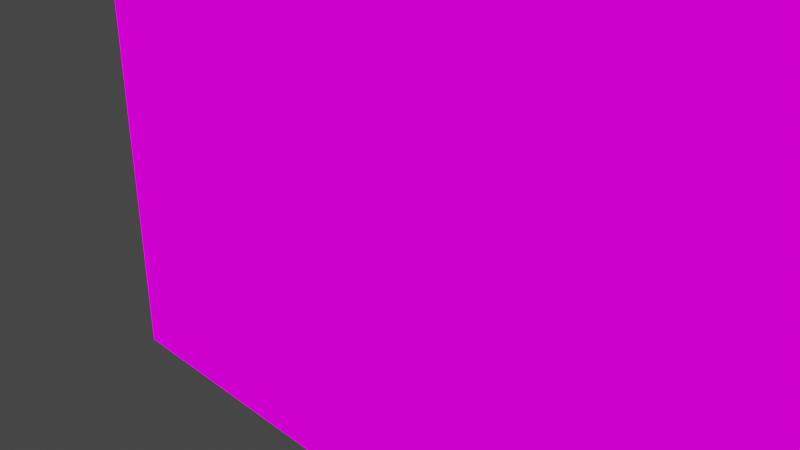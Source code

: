 # Source: main-plane-base1.blend  (saved by Blender 2.90.8; exported with 4.5.12 LTS)
import bpy
from mathutils import Matrix  # noqa: F401  (used for matrix-valued properties, if any)

bpy.ops.wm.read_factory_settings(use_empty=True)
scene = bpy.context.scene
scene.name = 'Scene'

# ---- collections
col_collection = bpy.data.collections.new('Collection'); scene.collection.children.link(col_collection)

# ---- images (referenced by path relative to the original .blend; pixels are not part of the script)
import os
ASSET_DIR = os.environ.get("B2B_ASSET_DIR", "")  # directory of the original .blend (textures are referenced by path, not embedded)
HERE = os.path.dirname(os.path.abspath(__file__))  # packed textures are extracted next to this script under _unpacked/

def load_image(name, relpath, width, height, colorspace="sRGB"):
    """Load a texture the original file referenced (path relative to the .blend, or extracted next to this script)."""
    p = next((c for c in (os.path.join(HERE, relpath), os.path.join(ASSET_DIR, relpath)) if relpath and os.path.exists(c)), "")
    if p:
        img = bpy.data.images.load(p, check_existing=True)
        img.name = name
    else:  # same state as the original file: an image datablock whose file is absent (Cycles renders it pink)
        img = bpy.data.images.new(name, width, height)
        img.source = "FILE"
        img.filepath = "//" + (relpath or name)
    img.colorspace_settings.name = colorspace
    return img
img_main_plane_tex_png = load_image('main-plane-tex.png', 'main-plane-tex.png', 1024, 1024, 'sRGB')

# ---- materials (node trees are filled in below, after node groups)
mat_material = bpy.data.materials.new('Material')
mat_material.alpha_threshold = 0.0
mat_material.preview_render_type = 'FLAT'
mat_material.line_color = (0.0, 0.0, 0.0, 1.0)

# ---- material node trees
mat_material.use_nodes = True; mat_material.node_tree.nodes.clear()
_N = mat_material.node_tree.nodes; _L = mat_material.node_tree.links
n0 = _N.new('ShaderNodeOutputMaterial'); n0.name = 'Material Output'; n0.location = (300, 300)
n1 = _N.new('ShaderNodeEmission'); n1.name = 'Emission'; n1.location = (10, 300)
n2 = _N.new('ShaderNodeTexImage'); n2.name = 'Image Texture'; n2.location = (-280, 280)
n2.image = img_main_plane_tex_png
_L.new(n1.outputs[0], n0.inputs[0])
_L.new(n2.outputs[0], n1.inputs[0])
n0.is_active_output = True

# ---- world
world_world = bpy.data.worlds.new('World'); scene.world = world_world
world_world.use_nodes = True; world_world.node_tree.nodes.clear()
_N = world_world.node_tree.nodes; _L = world_world.node_tree.links
n0 = _N.new('ShaderNodeOutputWorld'); n0.name = 'World Output'; n0.location = (300, 300)
n1 = _N.new('ShaderNodeBackground'); n1.name = 'Background'; n1.location = (10, 300)
n1.inputs[0].default_value = (0.05088, 0.05088, 0.05088, 1.0)
_L.new(n1.outputs[0], n0.inputs[0])
n0.is_active_output = True
world_world.color = (0.05088, 0.05088, 0.05088)
world_world.use_sun_shadow = False
world_world.sun_shadow_jitter_overblur = 0.0

# ---- cameras
cam_camera = bpy.data.cameras.new('Camera')
cam_camera.clip_end = 100.0
cam_camera.ortho_scale = 7.314

# ---- lights
light_light = bpy.data.lights.new('Light', 'POINT')
light_light.transmission_factor = 0.0
light_light.energy = 1000.0
light_light.shadow_soft_size = 0.1
light_light.shadow_maximum_resolution = 0.006
light_light.use_absolute_resolution = True

# ---- meshes
me_cube = bpy.data.meshes.new('Cube')
me_cube.from_pydata([(1.0, 1.0, 1.0), (1.0, 1.0, -1.0), (1.0, -1.0, 1.0), (1.0, -1.0, -1.0), (-1.0, 1.0, 1.0), (-1.0, 1.0, -1.0), (-1.0, -1.0, 1.0), (-1.0, -1.0, -1.0), (-1.0, 0.9091, -1.0), (-1.0, 0.8182, -1.0), (-1.0, 0.7273, -1.0), (-1.0, 0.6364, -1.0), (-1.0, 0.5455, -1.0), (-1.0, 0.4545, -1.0), (-1.0, 0.3636, -1.0), (-1.0, 0.2727, -1.0), (-1.0, 0.1818, -1.0), (-1.0, 0.09091, -1.0), (-1.0, -5.215e-08, -1.0), (-1.0, -0.09091, -1.0), (-1.0, -0.1818, -1.0), (-1.0, -0.2727, -1.0), (-1.0, -0.3636, -1.0), (-1.0, -0.4545, -1.0), (-1.0, -0.5455, -1.0), (-1.0, -0.6364, -1.0), (-1.0, -0.7273, -1.0), (-1.0, -0.8182, -1.0), (-1.0, -0.9091, -1.0), (0.9091, 1.0, -1.0), (0.8182, 1.0, -1.0), (0.7273, 1.0, -1.0), (0.6364, 1.0, -1.0), (0.5455, 1.0, -1.0), (0.4545, 1.0, -1.0), (0.3636, 1.0, -1.0), (0.2727, 1.0, -1.0), (0.1818, 1.0, -1.0), (0.09091, 1.0, -1.0), (-5.215e-08, 1.0, -1.0), (-0.09091, 1.0, -1.0), (-0.1818, 1.0, -1.0), (-0.2727, 1.0, -1.0), (-0.3636, 1.0, -1.0), (-0.4545, 1.0, -1.0), (-0.5455, 1.0, -1.0), (-0.6364, 1.0, -1.0), (-0.7273, 1.0, -1.0), (-0.8182, 1.0, -1.0), (-0.9091, 1.0, -1.0), (1.0, 1.0, 0.9091), (1.0, 1.0, 0.8182), (1.0, 1.0, 0.7273), (1.0, 1.0, 0.6364), (1.0, 1.0, 0.5455), (1.0, 1.0, 0.4545), (1.0, 1.0, 0.3636), (1.0, 1.0, 0.2727), (1.0, 1.0, 0.1818), (1.0, 1.0, 0.09091), (1.0, 1.0, -5.215e-08), (1.0, 1.0, -0.09091), (1.0, 1.0, -0.1818), (1.0, 1.0, -0.2727), (1.0, 1.0, -0.3636), (1.0, 1.0, -0.4545), (1.0, 1.0, -0.5455), (1.0, 1.0, -0.6364), (1.0, 1.0, -0.7273), (1.0, 1.0, -0.8182), (1.0, 1.0, -0.9091), (-1.0, -1.0, -0.9091), (-1.0, -1.0, -0.8182), (-1.0, -1.0, -0.7273), (-1.0, -1.0, -0.6364), (-1.0, -1.0, -0.5455), (-1.0, -1.0, -0.4545), (-1.0, -1.0, -0.3636), (-1.0, -1.0, -0.2727), (-1.0, -1.0, -0.1818), (-1.0, -1.0, -0.09091), (-1.0, -1.0, 5.215e-08), (-1.0, -1.0, 0.09091), (-1.0, -1.0, 0.1818), (-1.0, -1.0, 0.2727), (-1.0, -1.0, 0.3636), (-1.0, -1.0, 0.4545), (-1.0, -1.0, 0.5455), (-1.0, -1.0, 0.6364), (-1.0, -1.0, 0.7273), (-1.0, -1.0, 0.8182), (-1.0, -1.0, 0.9091), (1.0, -1.0, 0.9091), (1.0, -1.0, 0.8182), (1.0, -1.0, 0.7273), (1.0, -1.0, 0.6364), (1.0, -1.0, 0.5455), (1.0, -1.0, 0.4545), (1.0, -1.0, 0.3636), (1.0, -1.0, 0.2727), (1.0, -1.0, 0.1818), (1.0, -1.0, 0.09091), (1.0, -1.0, -5.215e-08), (1.0, -1.0, -0.09091), (1.0, -1.0, -0.1818), (1.0, -1.0, -0.2727), (1.0, -1.0, -0.3636), (1.0, -1.0, -0.4545), (1.0, -1.0, -0.5455), (1.0, -1.0, -0.6364), (1.0, -1.0, -0.7273), (1.0, -1.0, -0.8182), (1.0, -1.0, -0.9091), (-1.0, 1.0, 0.9091), (-1.0, 1.0, 0.8182), (-1.0, 1.0, 0.7273), (-1.0, 1.0, 0.6364), (-1.0, 1.0, 0.5455), (-1.0, 1.0, 0.4545), (-1.0, 1.0, 0.3636), (-1.0, 1.0, 0.2727), (-1.0, 1.0, 0.1818), (-1.0, 1.0, 0.09091), (-1.0, 1.0, -5.215e-08), (-1.0, 1.0, -0.09091), (-1.0, 1.0, -0.1818), (-1.0, 1.0, -0.2727), (-1.0, 1.0, -0.3636), (-1.0, 1.0, -0.4545), (-1.0, 1.0, -0.5455), (-1.0, 1.0, -0.6364), (-1.0, 1.0, -0.7273), (-1.0, 1.0, -0.8182), (-1.0, 1.0, -0.9091), (0.9091, -1.0, 1.0), (0.8182, -1.0, 1.0), (0.7273, -1.0, 1.0), (0.6364, -1.0, 1.0), (0.5455, -1.0, 1.0), (0.4545, -1.0, 1.0), (0.3636, -1.0, 1.0), (0.2727, -1.0, 1.0), (0.1818, -1.0, 1.0), (0.09091, -1.0, 1.0), (-5.215e-08, -1.0, 1.0), (-0.09091, -1.0, 1.0), (-0.1818, -1.0, 1.0), (-0.2727, -1.0, 1.0), (-0.3636, -1.0, 1.0), (-0.4545, -1.0, 1.0), (-0.5455, -1.0, 1.0), (-0.6364, -1.0, 1.0), (-0.7273, -1.0, 1.0), (-0.8182, -1.0, 1.0), (-0.9091, -1.0, 1.0), (1.0, 0.9091, 1.0), (1.0, 0.8182, 1.0), (1.0, 0.7273, 1.0), (1.0, 0.6364, 1.0), (1.0, 0.5455, 1.0), (1.0, 0.4545, 1.0), (1.0, 0.3636, 1.0), (1.0, 0.2727, 1.0), (1.0, 0.1818, 1.0), (1.0, 0.09091, 1.0), (1.0, -5.215e-08, 1.0), (1.0, -0.09091, 1.0), (1.0, -0.1818, 1.0), (1.0, -0.2727, 1.0), (1.0, -0.3636, 1.0), (1.0, -0.4545, 1.0), (1.0, -0.5455, 1.0), (1.0, -0.6364, 1.0), (1.0, -0.7273, 1.0), (1.0, -0.8182, 1.0), (1.0, -0.9091, 1.0), (-0.9091, -1.0, -1.0), (-0.8182, -1.0, -1.0), (-0.7273, -1.0, -1.0), (-0.6364, -1.0, -1.0), (-0.5455, -1.0, -1.0), (-0.4545, -1.0, -1.0), (-0.3636, -1.0, -1.0), (-0.2727, -1.0, -1.0), (-0.1818, -1.0, -1.0), (-0.09091, -1.0, -1.0), (5.215e-08, -1.0, -1.0), (0.09091, -1.0, -1.0), (0.1818, -1.0, -1.0), (0.2727, -1.0, -1.0), (0.3636, -1.0, -1.0), (0.4545, -1.0, -1.0), (0.5455, -1.0, -1.0), (0.6364, -1.0, -1.0), (0.7273, -1.0, -1.0), (0.8182, -1.0, -1.0), (0.9091, -1.0, -1.0), (-1.0, -0.9091, 1.0), (-1.0, -0.8182, 1.0), (-1.0, -0.7273, 1.0), (-1.0, -0.6364, 1.0), (-1.0, -0.5455, 1.0), (-1.0, -0.4545, 1.0), (-1.0, -0.3636, 1.0), (-1.0, -0.2727, 1.0), (-1.0, -0.1818, 1.0), (-1.0, -0.09091, 1.0), (-1.0, 5.215e-08, 1.0), (-1.0, 0.09091, 1.0), (-1.0, 0.1818, 1.0), (-1.0, 0.2727, 1.0), (-1.0, 0.3636, 1.0), (-1.0, 0.4545, 1.0), (-1.0, 0.5455, 1.0), (-1.0, 0.6364, 1.0), (-1.0, 0.7273, 1.0), (-1.0, 0.8182, 1.0), (-1.0, 0.9091, 1.0), (-0.9091, 1.0, 1.0), (-0.8182, 1.0, 1.0), (-0.7273, 1.0, 1.0), (-0.6364, 1.0, 1.0), (-0.5455, 1.0, 1.0), (-0.4545, 1.0, 1.0), (-0.3636, 1.0, 1.0), (-0.2727, 1.0, 1.0), (-0.1818, 1.0, 1.0), (-0.09091, 1.0, 1.0), (5.215e-08, 1.0, 1.0), (0.09091, 1.0, 1.0), (0.1818, 1.0, 1.0), (0.2727, 1.0, 1.0), (0.3636, 1.0, 1.0), (0.4545, 1.0, 1.0), (0.5455, 1.0, 1.0), (0.6364, 1.0, 1.0), (0.7273, 1.0, 1.0), (0.8182, 1.0, 1.0), (0.9091, 1.0, 1.0), (1.0, -0.9091, -1.0), (1.0, -0.8182, -1.0), (1.0, -0.7273, -1.0), (1.0, -0.6364, -1.0), (1.0, -0.5455, -1.0), (1.0, -0.4545, -1.0), (1.0, -0.3636, -1.0), (1.0, -0.2727, -1.0), (1.0, -0.1818, -1.0), (1.0, -0.09091, -1.0), (1.0, 5.215e-08, -1.0), (1.0, 0.09091, -1.0), (1.0, 0.1818, -1.0), (1.0, 0.2727, -1.0), (1.0, 0.3636, -1.0), (1.0, 0.4545, -1.0), (1.0, 0.5455, -1.0), (1.0, 0.6364, -1.0), (1.0, 0.7273, -1.0), (1.0, 0.8182, -1.0), (1.0, 0.9091, -1.0), (-0.9091, 0.9091, -1.0), (-0.9091, 0.8182, -1.0), (-0.9091, 0.7273, -1.0), (-0.9091, 0.6364, -1.0), (-0.9091, 0.5455, -1.0), (-0.9091, 0.4545, -1.0), (-0.9091, 0.3636, -1.0), (-0.9091, 0.2727, -1.0), (-0.9091, 0.1818, -1.0), (-0.9091, 0.09091, -1.0), (-0.9091, -5.215e-08, -1.0), (-0.9091, -0.09091, -1.0), (-0.9091, -0.1818, -1.0), (-0.9091, -0.2727, -1.0), (-0.9091, -0.3636, -1.0), (-0.9091, -0.4545, -1.0), (-0.9091, -0.5455, -1.0), (-0.9091, -0.6364, -1.0), (-0.9091, -0.7273, -1.0), (-0.9091, -0.8182, -1.0), (-0.9091, -0.9091, -1.0), (-0.8182, 0.9091, -1.0), (-0.8182, 0.3636, -1.0), (-0.8182, 0.2727, -1.0), (-0.8182, -0.2727, -1.0), (-0.8182, -0.3636, -1.0), (-0.8182, -0.9091, -1.0), (-0.7273, 0.9091, -1.0), (-0.7273, 0.3636, -1.0), (-0.7273, 0.2727, -1.0), (-0.7273, -0.2727, -1.0), (-0.7273, -0.3636, -1.0), (-0.7273, -0.9091, -1.0), (-0.6364, 0.9091, -1.0), (-0.6364, 0.3636, -1.0), (-0.6364, 0.2727, -1.0), (-0.6364, -0.2727, -1.0), (-0.6364, -0.3636, -1.0), (-0.6364, -0.9091, -1.0), (-0.5455, 0.9091, -1.0), (-0.5455, 0.3636, -1.0), (-0.5455, 0.2727, -1.0), (-0.5455, -0.2727, -1.0), (-0.5455, -0.3636, -1.0), (-0.5455, -0.9091, -1.0), (-0.4545, 0.9091, -1.0), (-0.4545, 0.3636, -1.0), (-0.4545, 0.2727, -1.0), (-0.4545, -0.2727, -1.0), (-0.4545, -0.3636, -1.0), (-0.4545, -0.9091, -1.0), (-0.3636, 0.9091, -1.0), (-0.3636, 0.3636, -1.0), (-0.3636, 0.2727, -1.0), (-0.3636, -0.2727, -1.0), (-0.3636, -0.3636, -1.0), (-0.3636, -0.9091, -1.0), (-0.2727, 0.9091, -1.0), (-0.2727, 0.3636, -1.0), (-0.2727, 0.2727, -1.0), (-0.2727, -0.2727, -1.0), (-0.2727, -0.3636, -1.0), (-0.2727, -0.9091, -1.0), (-0.1818, 0.9091, -1.0), (-0.1818, 0.3636, -1.0), (-0.1818, 0.2727, -1.0), (-0.1818, -0.2727, -1.0), (-0.1818, -0.3636, -1.0), (-0.1818, -0.9091, -1.0), (-0.09091, 0.9091, -1.0), (-0.09091, 0.3636, -1.0), (-0.09091, 0.2727, -1.0), (-0.09091, -0.2727, -1.0), (-0.09091, -0.3636, -1.0), (-0.09091, -0.9091, -1.0), (-4.741e-08, 0.9091, -1.0), (-1.897e-08, 0.3636, -1.0), (-1.422e-08, 0.2727, -1.0), (1.422e-08, -0.2727, -1.0), (1.897e-08, -0.3636, -1.0), (4.741e-08, -0.9091, -1.0), (0.09091, 0.9091, -1.0), (0.09091, 0.3636, -1.0), (0.09091, 0.2727, -1.0), (0.09091, -0.2727, -1.0), (0.09091, -0.3636, -1.0), (0.09091, -0.9091, -1.0), (0.1818, 0.9091, -1.0), (0.1818, 0.3636, -1.0), (0.1818, 0.2727, -1.0), (0.1818, -0.2727, -1.0), (0.1818, -0.3636, -1.0), (0.1818, -0.9091, -1.0), (0.2727, 0.9091, -1.0), (0.2727, 0.3636, -1.0), (0.2727, 0.2727, -1.0), (0.2727, -0.2727, -1.0), (0.2727, -0.3636, -1.0), (0.2727, -0.9091, -1.0), (0.3636, 0.9091, -1.0), (0.3636, 0.3636, -1.0), (0.3636, 0.2727, -1.0), (0.3636, -0.2727, -1.0), (0.3636, -0.3636, -1.0), (0.3636, -0.9091, -1.0), (0.4545, 0.9091, -1.0), (0.4545, 0.3636, -1.0), (0.4545, 0.2727, -1.0), (0.4545, -0.2727, -1.0), (0.4545, -0.3636, -1.0), (0.4545, -0.9091, -1.0), (0.5455, 0.9091, -1.0), (0.5455, 0.3636, -1.0), (0.5455, 0.2727, -1.0), (0.5455, -0.2727, -1.0), (0.5455, -0.3636, -1.0), (0.5455, -0.9091, -1.0), (0.6364, 0.9091, -1.0), (0.6364, 0.3636, -1.0), (0.6364, 0.2727, -1.0), (0.6364, -0.2727, -1.0), (0.6364, -0.3636, -1.0), (0.6364, -0.9091, -1.0), (0.7273, 0.9091, -1.0), (0.7273, 0.3636, -1.0), (0.7273, 0.2727, -1.0), (0.7273, -0.2727, -1.0), (0.7273, -0.3636, -1.0), (0.7273, -0.9091, -1.0), (0.8182, 0.9091, -1.0), (0.8182, 0.3636, -1.0), (0.8182, 0.2727, -1.0), (0.8182, -0.2727, -1.0), (0.8182, -0.3636, -1.0), (0.8182, -0.9091, -1.0), (0.9091, 0.9091, -1.0), (0.9091, 0.8182, -1.0), (0.9091, 0.7273, -1.0), (0.9091, 0.6364, -1.0), (0.9091, 0.5455, -1.0), (0.9091, 0.4545, -1.0), (0.9091, 0.3636, -1.0), (0.9091, 0.2727, -1.0), (0.9091, 0.1818, -1.0), (0.9091, 0.09091, -1.0), (0.9091, -5.215e-08, -1.0), (0.9091, -0.09091, -1.0), (0.9091, -0.1818, -1.0), (0.9091, -0.2727, -1.0), (0.9091, -0.3636, -1.0), (0.9091, -0.4545, -1.0), (0.9091, -0.5455, -1.0), (0.9091, -0.6364, -1.0), (0.9091, -0.7273, -1.0), (0.9091, -0.8182, -1.0), (0.9091, -0.9091, -1.0), (-0.9091, -1.0, -1.0), (-0.8182, -1.0, -1.0), (-0.7273, -1.0, -1.0), (-0.6364, -1.0, -1.0), (-0.5455, -1.0, -1.0), (-0.4545, -1.0, -1.0), (-0.3636, -1.0, -1.0), (-0.2727, -1.0, -1.0), (-0.1818, -1.0, -1.0), (-0.09091, -1.0, -1.0), (5.215e-08, -1.0, -1.0), (0.09091, -1.0, -1.0), (0.1818, -1.0, -1.0), (0.2727, -1.0, -1.0), (0.3636, -1.0, -1.0), (0.4545, -1.0, -1.0), (0.5455, -1.0, -1.0), (0.6364, -1.0, -1.0), (0.7273, -1.0, -1.0), (0.8182, -1.0, -1.0), (0.9091, -1.0, -1.0), (-0.8182, -0.9091, -1.0), (-0.9091, -0.9091, -1.0), (0.9091, -0.9091, -1.0), (-0.7273, -0.9091, -1.0), (-0.6364, -0.9091, -1.0), (-0.5455, -0.9091, -1.0), (-0.4545, -0.9091, -1.0), (-0.3636, -0.9091, -1.0), (-0.2727, -0.9091, -1.0), (-0.1818, -0.9091, -1.0), (-0.09091, -0.9091, -1.0), (4.741e-08, -0.9091, -1.0), (0.09091, -0.9091, -1.0), (0.1818, -0.9091, -1.0), (0.2727, -0.9091, -1.0), (0.3636, -0.9091, -1.0), (0.4545, -0.9091, -1.0), (0.5455, -0.9091, -1.0), (0.6364, -0.9091, -1.0), (0.7273, -0.9091, -1.0), (0.8182, -0.9091, -1.0)], [], [(415, 239, 3, 436), (175, 2, 92, 93, 94, 95, 96, 97, 98, 99, 100, 101, 102, 103, 104, 105, 106, 107, 108, 109, 110, 111, 112, 3, 239, 240, 241, 242, 243, 244, 245, 246, 247, 248, 249, 250, 251, 252, 253, 254, 255, 256, 257, 258, 259, 1, 70, 69, 68, 67, 66, 65, 64, 63, 62, 61, 60, 59, 58, 57, 56, 55, 54, 53, 52, 51, 50, 0, 155, 156, 157, 158, 159, 160, 161, 162, 163, 164, 165, 166, 167, 168, 169, 170, 171, 172, 173, 174), (28, 280, 416, 7), (438, 437, 177, 176), (437, 440, 178, 177), (440, 441, 179, 178), (441, 442, 180, 179), (442, 443, 181, 180), (443, 444, 182, 181), (444, 445, 183, 182), (445, 446, 184, 183), (446, 447, 185, 184), (447, 448, 186, 185), (448, 449, 187, 186), (449, 450, 188, 187), (450, 451, 189, 188), (451, 452, 190, 189), (452, 453, 191, 190), (453, 454, 192, 191), (454, 455, 193, 192), (455, 456, 194, 193), (456, 457, 195, 194), (457, 439, 196, 195), (5, 49, 260, 8), (8, 260, 261, 9), (9, 261, 262, 10), (10, 262, 263, 11), (11, 263, 264, 12), (12, 264, 265, 13), (13, 265, 266, 14), (14, 266, 267, 15), (15, 267, 268, 16), (16, 268, 269, 17), (17, 269, 270, 18), (18, 270, 271, 19), (19, 271, 272, 20), (20, 272, 273, 21), (21, 273, 274, 22), (22, 274, 275, 23), (23, 275, 276, 24), (24, 276, 277, 25), (25, 277, 278, 26), (26, 278, 279, 27), (27, 279, 280, 28), (49, 48, 281, 260), (266, 282, 283, 267), (273, 284, 285, 274), (48, 47, 287, 281), (282, 288, 289, 283), (284, 290, 291, 285), (47, 46, 293, 287), (288, 294, 295, 289), (290, 296, 297, 291), (46, 45, 299, 293), (294, 300, 301, 295), (296, 302, 303, 297), (45, 44, 305, 299), (300, 306, 307, 301), (302, 308, 309, 303), (44, 43, 311, 305), (306, 312, 313, 307), (308, 314, 315, 309), (43, 42, 317, 311), (312, 318, 319, 313), (314, 320, 321, 315), (42, 41, 323, 317), (318, 324, 325, 319), (320, 326, 327, 321), (41, 40, 329, 323), (324, 330, 331, 325), (326, 332, 333, 327), (40, 39, 335, 329), (330, 336, 337, 331), (332, 338, 339, 333), (39, 38, 341, 335), (336, 342, 343, 337), (338, 344, 345, 339), (38, 37, 347, 341), (342, 348, 349, 343), (344, 350, 351, 345), (37, 36, 353, 347), (348, 354, 355, 349), (350, 356, 357, 351), (36, 35, 359, 353), (354, 360, 361, 355), (356, 362, 363, 357), (35, 34, 365, 359), (360, 366, 367, 361), (362, 368, 369, 363), (34, 33, 371, 365), (366, 372, 373, 367), (368, 374, 375, 369), (33, 32, 377, 371), (372, 378, 379, 373), (374, 380, 381, 375), (32, 31, 383, 377), (378, 384, 385, 379), (380, 386, 387, 381), (31, 30, 389, 383), (384, 390, 391, 385), (386, 392, 393, 387), (30, 29, 395, 389), (390, 401, 402, 391), (392, 408, 409, 393), (29, 1, 259, 395), (395, 259, 258, 396), (396, 258, 257, 397), (397, 257, 256, 398), (398, 256, 255, 399), (399, 255, 254, 400), (400, 254, 253, 401), (401, 253, 252, 402), (402, 252, 251, 403), (403, 251, 250, 404), (404, 250, 249, 405), (405, 249, 248, 406), (406, 248, 247, 407), (407, 247, 246, 408), (408, 246, 245, 409), (409, 245, 244, 410), (410, 244, 243, 411), (411, 243, 242, 412), (412, 242, 241, 413), (413, 241, 240, 414), (414, 240, 239, 415), (238, 0, 50, 51, 52, 53, 54, 55, 56, 57, 58, 59, 60, 61, 62, 63, 64, 65, 66, 67, 68, 69, 70, 1, 29, 30, 31, 32, 33, 34, 35, 36, 37, 38, 39, 40, 41, 42, 43, 44, 45, 46, 47, 48, 49, 5, 133, 132, 131, 130, 129, 128, 127, 126, 125, 124, 123, 122, 121, 120, 119, 118, 117, 116, 115, 114, 113, 4, 218, 219, 220, 221, 222, 223, 224, 225, 226, 227, 228, 229, 230, 231, 232, 233, 234, 235, 236, 237), (197, 6, 154, 153, 152, 151, 150, 149, 148, 147, 146, 145, 144, 143, 142, 141, 140, 139, 138, 137, 136, 135, 134, 2, 175, 174, 173, 172, 171, 170, 169, 168, 167, 166, 165, 164, 163, 162, 161, 160, 159, 158, 157, 156, 155, 0, 238, 237, 236, 235, 234, 233, 232, 231, 230, 229, 228, 227, 226, 225, 224, 223, 222, 221, 220, 219, 218, 4, 217, 216, 215, 214, 213, 212, 211, 210, 209, 208, 207, 206, 205, 204, 203, 202, 201, 200, 199, 198), (154, 6, 91, 90, 89, 88, 87, 86, 85, 84, 83, 82, 81, 80, 79, 78, 77, 76, 75, 74, 73, 72, 71, 7, 416, 417, 418, 419, 420, 421, 422, 423, 424, 425, 426, 427, 428, 429, 430, 431, 432, 433, 434, 435, 436, 3, 112, 111, 110, 109, 108, 107, 106, 105, 104, 103, 102, 101, 100, 99, 98, 97, 96, 95, 94, 93, 92, 2, 134, 135, 136, 137, 138, 139, 140, 141, 142, 143, 144, 145, 146, 147, 148, 149, 150, 151, 152, 153), (217, 4, 113, 114, 115, 116, 117, 118, 119, 120, 121, 122, 123, 124, 125, 126, 127, 128, 129, 130, 131, 132, 133, 5, 8, 9, 10, 11, 12, 13, 14, 15, 16, 17, 18, 19, 20, 21, 22, 23, 24, 25, 26, 27, 28, 7, 71, 72, 73, 74, 75, 76, 77, 78, 79, 80, 81, 82, 83, 84, 85, 86, 87, 88, 89, 90, 91, 6, 197, 198, 199, 200, 201, 202, 203, 204, 205, 206, 207, 208, 209, 210, 211, 212, 213, 214, 215, 216), (176, 177, 417, 416), (177, 178, 418, 417), (178, 179, 419, 418), (179, 180, 420, 419), (180, 181, 421, 420), (181, 182, 422, 421), (182, 183, 423, 422), (183, 184, 424, 423), (184, 185, 425, 424), (185, 186, 426, 425), (186, 187, 427, 426), (187, 188, 428, 427), (188, 189, 429, 428), (189, 190, 430, 429), (190, 191, 431, 430), (191, 192, 432, 431), (192, 193, 433, 432), (193, 194, 434, 433), (194, 195, 435, 434), (195, 196, 436, 435), (438, 176, 416, 280), (196, 439, 415, 436), (437, 438, 280, 286), (440, 437, 286, 292), (441, 440, 292, 298), (442, 441, 298, 304), (443, 442, 304, 310), (444, 443, 310, 316), (445, 444, 316, 322), (446, 445, 322, 328), (447, 446, 328, 334), (448, 447, 334, 340), (449, 448, 340, 346), (450, 449, 346, 352), (451, 450, 352, 358), (452, 451, 358, 364), (453, 452, 364, 370), (454, 453, 370, 376), (455, 454, 376, 382), (456, 455, 382, 388), (457, 456, 388, 394), (439, 457, 394, 415)])
_uv = me_cube.uv_layers.new(name='UVMap')
_uv.uv.foreach_set('vector', [0.3636, 0.7386, 0.375, 0.7386, 0.375, 0.75, 0.3636, 0.75, 0.625, 0.7386, 0.625, 0.75, 0.6136, 0.75, 0.6023, 0.75, 0.5909, 0.75, 0.5795, 0.75, 0.5682, 0.75, 0.5568, 0.75, 0.5455, 0.75, 0.5341, 0.75, 0.5227, 0.75, 0.5114, 0.75, 0.5, 0.75, 0.4886, 0.75, 0.4773, 0.75, 0.4659, 0.75, 0.4545, 0.75, 0.4432, 0.75, 0.4318, 0.75, 0.4205, 0.75, 0.4091, 0.75, 0.3977, 0.75, 0.3864, 0.75, 0.375, 0.75, 0.375, 0.7386, 0.375, 0.7273, 0.375, 0.7159, 0.375, 0.7045, 0.375, 0.6932, 0.375, 0.6818, 0.375, 0.6705, 0.375, 0.6591, 0.375, 0.6477, 0.375, 0.6364, 0.375, 0.625, 0.375, 0.6136, 0.375, 0.6023, 0.375, 0.5909, 0.375, 0.5795, 0.375, 0.5682, 0.375, 0.5568, 0.375, 0.5455, 0.375, 0.5341, 0.375, 0.5227, 0.375, 0.5114, 0.375, 0.5, 0.3864, 0.5, 0.3977, 0.5, 0.4091, 0.5, 0.4205, 0.5, 0.4318, 0.5, 0.4432, 0.5, 0.4545, 0.5, 0.4659, 0.5, 0.4773, 0.5, 0.4886, 0.5, 0.5, 0.5, 0.5114, 0.5, 0.5227, 0.5, 0.5341, 0.5, 0.5455, 0.5, 0.5568, 0.5, 0.5682, 0.5, 0.5795, 0.5, 0.5909, 0.5, 0.6023, 0.5, 0.6136, 0.5, 0.625, 0.5, 0.625, 0.5114, 0.625, 0.5227, 0.625, 0.5341, 0.625, 0.5455, 0.625, 0.5568, 0.625, 0.5682, 0.625, 0.5795, 0.625, 0.5909, 0.625, 0.6023, 0.625, 0.6136, 0.625, 0.625, 0.625, 0.6364, 0.625, 0.6477, 0.625, 0.6591, 0.625, 0.6705, 0.625, 0.6818, 0.625, 0.6932, 0.625, 0.7045, 0.625, 0.7159, 0.625, 0.7273, 0.125, 0.7386, 0.1364, 0.7386, 0.1364, 0.75, 0.125, 0.75, 0.1364, 0.7386, 0.1477, 0.7386, 0.1477, 0.75, 0.1364, 0.75, 0.1477, 0.7386, 0.1591, 0.7386, 0.1591, 0.75, 0.1477, 0.75, 0.1591, 0.7386, 0.1705, 0.7386, 0.1705, 0.75, 0.1591, 0.75, 0.1705, 0.7386, 0.1818, 0.7386, 0.1818, 0.75, 0.1705, 0.75, 0.1818, 0.7386, 0.1932, 0.7386, 0.1932, 0.75, 0.1818, 0.75, 0.1932, 0.7386, 0.2045, 0.7386, 0.2045, 0.75, 0.1932, 0.75, 0.2045, 0.7386, 0.2159, 0.7386, 0.2159, 0.75, 0.2045, 0.75, 0.2159, 0.7386, 0.2273, 0.7386, 0.2273, 0.75, 0.2159, 0.75, 0.2273, 0.7386, 0.2386, 0.7386, 0.2386, 0.75, 0.2273, 0.75, 0.2386, 0.7386, 0.25, 0.7386, 0.25, 0.75, 0.2386, 0.75, 0.25, 0.7386, 0.2614, 0.7386, 0.2614, 0.75, 0.25, 0.75, 0.2614, 0.7386, 0.2727, 0.7386, 0.2727, 0.75, 0.2614, 0.75, 0.2727, 0.7386, 0.2841, 0.7386, 0.2841, 0.75, 0.2727, 0.75, 0.2841, 0.7386, 0.2955, 0.7386, 0.2955, 0.75, 0.2841, 0.75, 0.2955, 0.7386, 0.3068, 0.7386, 0.3068, 0.75, 0.2955, 0.75, 0.3068, 0.7386, 0.3182, 0.7386, 0.3182, 0.75, 0.3068, 0.75, 0.3182, 0.7386, 0.3295, 0.7386, 0.3295, 0.75, 0.3182, 0.75, 0.3295, 0.7386, 0.3409, 0.7386, 0.3409, 0.75, 0.3295, 0.75, 0.3409, 0.7386, 0.3523, 0.7386, 0.3523, 0.75, 0.3409, 0.75, 0.3523, 0.7386, 0.3636, 0.7386, 0.3636, 0.75, 0.3523, 0.75, 0.125, 0.5, 0.1364, 0.5, 0.1364, 0.5114, 0.125, 0.5114, 0.125, 0.5114, 0.1364, 0.5114, 0.1364, 0.5227, 0.125, 0.5227, 0.125, 0.5227, 0.1364, 0.5227, 0.1364, 0.5341, 0.125, 0.5341, 0.125, 0.5341, 0.1364, 0.5341, 0.1364, 0.5455, 0.125, 0.5455, 0.125, 0.5455, 0.1364, 0.5455, 0.1364, 0.5568, 0.125, 0.5568, 0.125, 0.5568, 0.1364, 0.5568, 0.1364, 0.5682, 0.125, 0.5682, 0.125, 0.5682, 0.1364, 0.5682, 0.1364, 0.5795, 0.125, 0.5795, 0.125, 0.5795, 0.1364, 0.5795, 0.1364, 0.5909, 0.125, 0.5909, 0.125, 0.5909, 0.1364, 0.5909, 0.1364, 0.6023, 0.125, 0.6023, 0.125, 0.6023, 0.1364, 0.6023, 0.1364, 0.6136, 0.125, 0.6136, 0.125, 0.6136, 0.1364, 0.6136, 0.1364, 0.625, 0.125, 0.625, 0.125, 0.625, 0.1364, 0.625, 0.1364, 0.6364, 0.125, 0.6364, 0.125, 0.6364, 0.1364, 0.6364, 0.1364, 0.6477, 0.125, 0.6477, 0.125, 0.6477, 0.1364, 0.6477, 0.1364, 0.6591, 0.125, 0.6591, 0.125, 0.6591, 0.1364, 0.6591, 0.1364, 0.6705, 0.125, 0.6705, 0.125, 0.6705, 0.1364, 0.6705, 0.1364, 0.6818, 0.125, 0.6818, 0.125, 0.6818, 0.1364, 0.6818, 0.1364, 0.6932, 0.125, 0.6932, 0.125, 0.6932, 0.1364, 0.6932, 0.1364, 0.7045, 0.125, 0.7045, 0.125, 0.7045, 0.1364, 0.7045, 0.1364, 0.7159, 0.125, 0.7159, 0.125, 0.7159, 0.1364, 0.7159, 0.1364, 0.7273, 0.125, 0.7273, 0.125, 0.7273, 0.1364, 0.7273, 0.1364, 0.7386, 0.125, 0.7386, 0.1364, 0.5, 0.1477, 0.5, 0.1477, 0.5114, 0.1364, 0.5114, 0.1364, 0.5795, 0.1477, 0.5795, 0.1477, 0.5909, 0.1364, 0.5909, 0.1364, 0.6591, 0.1477, 0.6591, 0.1477, 0.6705, 0.1364, 0.6705, 0.1477, 0.5, 0.1591, 0.5, 0.1591, 0.5114, 0.1477, 0.5114, 0.1477, 0.5795, 0.1591, 0.5795, 0.1591, 0.5909, 0.1477, 0.5909, 0.1477, 0.6591, 0.1591, 0.6591, 0.1591, 0.6705, 0.1477, 0.6705, 0.1591, 0.5, 0.1705, 0.5, 0.1705, 0.5114, 0.1591, 0.5114, 0.1591, 0.5795, 0.1705, 0.5795, 0.1705, 0.5909, 0.1591, 0.5909, 0.1591, 0.6591, 0.1705, 0.6591, 0.1705, 0.6705, 0.1591, 0.6705, 0.1705, 0.5, 0.1818, 0.5, 0.1818, 0.5114, 0.1705, 0.5114, 0.1705, 0.5795, 0.1818, 0.5795, 0.1818, 0.5909, 0.1705, 0.5909, 0.1705, 0.6591, 0.1818, 0.6591, 0.1818, 0.6705, 0.1705, 0.6705, 0.1818, 0.5, 0.1932, 0.5, 0.1932, 0.5114, 0.1818, 0.5114, 0.1818, 0.5795, 0.1932, 0.5795, 0.1932, 0.5909, 0.1818, 0.5909, 0.1818, 0.6591, 0.1932, 0.6591, 0.1932, 0.6705, 0.1818, 0.6705, 0.1932, 0.5, 0.2045, 0.5, 0.2045, 0.5114, 0.1932, 0.5114, 0.1932, 0.5795, 0.2045, 0.5795, 0.2045, 0.5909, 0.1932, 0.5909, 0.1932, 0.6591, 0.2045, 0.6591, 0.2045, 0.6705, 0.1932, 0.6705, 0.2045, 0.5, 0.2159, 0.5, 0.2159, 0.5114, 0.2045, 0.5114, 0.2045, 0.5795, 0.2159, 0.5795, 0.2159, 0.5909, 0.2045, 0.5909, 0.2045, 0.6591, 0.2159, 0.6591, 0.2159, 0.6705, 0.2045, 0.6705, 0.2159, 0.5, 0.2273, 0.5, 0.2273, 0.5114, 0.2159, 0.5114, 0.2159, 0.5795, 0.2273, 0.5795, 0.2273, 0.5909, 0.2159, 0.5909, 0.2159, 0.6591, 0.2273, 0.6591, 0.2273, 0.6705, 0.2159, 0.6705, 0.2273, 0.5, 0.2386, 0.5, 0.2386, 0.5114, 0.2273, 0.5114, 0.2273, 0.5795, 0.2386, 0.5795, 0.2386, 0.5909, 0.2273, 0.5909, 0.2273, 0.6591, 0.2386, 0.6591, 0.2386, 0.6705, 0.2273, 0.6705, 0.2386, 0.5, 0.25, 0.5, 0.25, 0.5114, 0.2386, 0.5114, 0.2386, 0.5795, 0.25, 0.5795, 0.25, 0.5909, 0.2386, 0.5909, 0.2386, 0.6591, 0.25, 0.6591, 0.25, 0.6705, 0.2386, 0.6705, 0.25, 0.5, 0.2614, 0.5, 0.2614, 0.5114, 0.25, 0.5114, 0.25, 0.5795, 0.2614, 0.5795, 0.2614, 0.5909, 0.25, 0.5909, 0.25, 0.6591, 0.2614, 0.6591, 0.2614, 0.6705, 0.25, 0.6705, 0.2614, 0.5, 0.2727, 0.5, 0.2727, 0.5114, 0.2614, 0.5114, 0.2614, 0.5795, 0.2727, 0.5795, 0.2727, 0.5909, 0.2614, 0.5909, 0.2614, 0.6591, 0.2727, 0.6591, 0.2727, 0.6705, 0.2614, 0.6705, 0.2727, 0.5, 0.2841, 0.5, 0.2841, 0.5114, 0.2727, 0.5114, 0.2727, 0.5795, 0.2841, 0.5795, 0.2841, 0.5909, 0.2727, 0.5909, 0.2727, 0.6591, 0.2841, 0.6591, 0.2841, 0.6705, 0.2727, 0.6705, 0.2841, 0.5, 0.2955, 0.5, 0.2955, 0.5114, 0.2841, 0.5114, 0.2841, 0.5795, 0.2955, 0.5795, 0.2955, 0.5909, 0.2841, 0.5909, 0.2841, 0.6591, 0.2955, 0.6591, 0.2955, 0.6705, 0.2841, 0.6705, 0.2955, 0.5, 0.3068, 0.5, 0.3068, 0.5114, 0.2955, 0.5114, 0.2955, 0.5795, 0.3068, 0.5795, 0.3068, 0.5909, 0.2955, 0.5909, 0.2955, 0.6591, 0.3068, 0.6591, 0.3068, 0.6705, 0.2955, 0.6705, 0.3068, 0.5, 0.3182, 0.5, 0.3182, 0.5114, 0.3068, 0.5114, 0.3068, 0.5795, 0.3182, 0.5795, 0.3182, 0.5909, 0.3068, 0.5909, 0.3068, 0.6591, 0.3182, 0.6591, 0.3182, 0.6705, 0.3068, 0.6705, 0.3182, 0.5, 0.3295, 0.5, 0.3295, 0.5114, 0.3182, 0.5114, 0.3182, 0.5795, 0.3295, 0.5795, 0.3295, 0.5909, 0.3182, 0.5909, 0.3182, 0.6591, 0.3295, 0.6591, 0.3295, 0.6705, 0.3182, 0.6705, 0.3295, 0.5, 0.3409, 0.5, 0.3409, 0.5114, 0.3295, 0.5114, 0.3295, 0.5795, 0.3409, 0.5795, 0.3409, 0.5909, 0.3295, 0.5909, 0.3295, 0.6591, 0.3409, 0.6591, 0.3409, 0.6705, 0.3295, 0.6705, 0.3409, 0.5, 0.3523, 0.5, 0.3523, 0.5114, 0.3409, 0.5114, 0.3409, 0.5795, 0.3523, 0.5795, 0.3523, 0.5909, 0.3409, 0.5909, 0.3409, 0.6591, 0.3523, 0.6591, 0.3523, 0.6705, 0.3409, 0.6705, 0.3523, 0.5, 0.3636, 0.5, 0.3636, 0.5114, 0.3523, 0.5114, 0.3523, 0.5795, 0.3636, 0.5795, 0.3636, 0.5909, 0.3523, 0.5909, 0.3523, 0.6591, 0.3636, 0.6591, 0.3636, 0.6705, 0.3523, 0.6705, 0.3636, 0.5, 0.375, 0.5, 0.375, 0.5114, 0.3636, 0.5114, 0.3636, 0.5114, 0.375, 0.5114, 0.375, 0.5227, 0.3636, 0.5227, 0.3636, 0.5227, 0.375, 0.5227, 0.375, 0.5341, 0.3636, 0.5341, 0.3636, 0.5341, 0.375, 0.5341, 0.375, 0.5455, 0.3636, 0.5455, 0.3636, 0.5455, 0.375, 0.5455, 0.375, 0.5568, 0.3636, 0.5568, 0.3636, 0.5568, 0.375, 0.5568, 0.375, 0.5682, 0.3636, 0.5682, 0.3636, 0.5682, 0.375, 0.5682, 0.375, 0.5795, 0.3636, 0.5795, 0.3636, 0.5795, 0.375, 0.5795, 0.375, 0.5909, 0.3636, 0.5909, 0.3636, 0.5909, 0.375, 0.5909, 0.375, 0.6023, 0.3636, 0.6023, 0.3636, 0.6023, 0.375, 0.6023, 0.375, 0.6136, 0.3636, 0.6136, 0.3636, 0.6136, 0.375, 0.6136, 0.375, 0.625, 0.3636, 0.625, 0.3636, 0.625, 0.375, 0.625, 0.375, 0.6364, 0.3636, 0.6364, 0.3636, 0.6364, 0.375, 0.6364, 0.375, 0.6477, 0.3636, 0.6477, 0.3636, 0.6477, 0.375, 0.6477, 0.375, 0.6591, 0.3636, 0.6591, 0.3636, 0.6591, 0.375, 0.6591, 0.375, 0.6705, 0.3636, 0.6705, 0.3636, 0.6705, 0.375, 0.6705, 0.375, 0.6818, 0.3636, 0.6818, 0.3636, 0.6818, 0.375, 0.6818, 0.375, 0.6932, 0.3636, 0.6932, 0.3636, 0.6932, 0.375, 0.6932, 0.375, 0.7045, 0.3636, 0.7045, 0.3636, 0.7045, 0.375, 0.7045, 0.375, 0.7159, 0.3636, 0.7159, 0.3636, 0.7159, 0.375, 0.7159, 0.375, 0.7273, 0.3636, 0.7273, 0.3636, 0.7273, 0.375, 0.7273, 0.375, 0.7386, 0.3636, 0.7386, 0.625, 0.4886, 0.625, 0.5, 0.6136, 0.5, 0.6023, 0.5, 0.5909, 0.5, 0.5795, 0.5, 0.5682, 0.5, 0.5568, 0.5, 0.5455, 0.5, 0.5341, 0.5, 0.5227, 0.5, 0.5114, 0.5, 0.5, 0.5, 0.4886, 0.5, 0.4773, 0.5, 0.4659, 0.5, 0.4545, 0.5, 0.4432, 0.5, 0.4318, 0.5, 0.4205, 0.5, 0.4091, 0.5, 0.3977, 0.5, 0.3864, 0.5, 0.375, 0.5, 0.375, 0.4886, 0.375, 0.4773, 0.375, 0.4659, 0.375, 0.4545, 0.375, 0.4432, 0.375, 0.4318, 0.375, 0.4205, 0.375, 0.4091, 0.375, 0.3977, 0.375, 0.3864, 0.375, 0.375, 0.375, 0.3636, 0.375, 0.3523, 0.375, 0.3409, 0.375, 0.3295, 0.375, 0.3182, 0.375, 0.3068, 0.375, 0.2955, 0.375, 0.2841, 0.375, 0.2727, 0.375, 0.2614, 0.375, 0.25, 0.3864, 0.25, 0.3977, 0.25, 0.4091, 0.25, 0.4205, 0.25, 0.4318, 0.25, 0.4432, 0.25, 0.4545, 0.25, 0.4659, 0.25, 0.4773, 0.25, 0.4886, 0.25, 0.5, 0.25, 0.5114, 0.25, 0.5227, 0.25, 0.5341, 0.25, 0.5455, 0.25, 0.5568, 0.25, 0.5682, 0.25, 0.5795, 0.25, 0.5909, 0.25, 0.6023, 0.25, 0.6136, 0.25, 0.625, 0.25, 0.625, 0.2614, 0.625, 0.2727, 0.625, 0.2841, 0.625, 0.2955, 0.625, 0.3068, 0.625, 0.3182, 0.625, 0.3295, 0.625, 0.3409, 0.625, 0.3523, 0.625, 0.3636, 0.625, 0.375, 0.625, 0.3864, 0.625, 0.3977, 0.625, 0.4091, 0.625, 0.4205, 0.625, 0.4318, 0.625, 0.4432, 0.625, 0.4545, 0.625, 0.4659, 0.625, 0.4773, 0.875, 0.7386, 0.875, 0.75, 0.8636, 0.75, 0.8523, 0.75, 0.8409, 0.75, 0.8295, 0.75, 0.8182, 0.75, 0.8068, 0.75, 0.7955, 0.75, 0.7841, 0.75, 0.7727, 0.75, 0.7614, 0.75, 0.75, 0.75, 0.7386, 0.75, 0.7273, 0.75, 0.7159, 0.75, 0.7045, 0.75, 0.6932, 0.75, 0.6818, 0.75, 0.6705, 0.75, 0.6591, 0.75, 0.6477, 0.75, 0.6364, 0.75, 0.625, 0.75, 0.625, 0.7386, 0.625, 0.7273, 0.625, 0.7159, 0.625, 0.7045, 0.625, 0.6932, 0.625, 0.6818, 0.625, 0.6705, 0.625, 0.6591, 0.625, 0.6477, 0.625, 0.6364, 0.625, 0.625, 0.625, 0.6136, 0.625, 0.6023, 0.625, 0.5909, 0.625, 0.5795, 0.625, 0.5682, 0.625, 0.5568, 0.625, 0.5455, 0.625, 0.5341, 0.625, 0.5227, 0.625, 0.5114, 0.625, 0.5, 0.6364, 0.5, 0.6477, 0.5, 0.6591, 0.5, 0.6705, 0.5, 0.6818, 0.5, 0.6932, 0.5, 0.7045, 0.5, 0.7159, 0.5, 0.7273, 0.5, 0.7386, 0.5, 0.75, 0.5, 0.7614, 0.5, 0.7727, 0.5, 0.7841, 0.5, 0.7955, 0.5, 0.8068, 0.5, 0.8182, 0.5, 0.8295, 0.5, 0.8409, 0.5, 0.8523, 0.5, 0.8636, 0.5, 0.875, 0.5, 0.875, 0.5114, 0.875, 0.5227, 0.875, 0.5341, 0.875, 0.5455, 0.875, 0.5568, 0.875, 0.5682, 0.875, 0.5795, 0.875, 0.5909, 0.875, 0.6023, 0.875, 0.6136, 0.875, 0.625, 0.875, 0.6364, 0.875, 0.6477, 0.875, 0.6591, 0.875, 0.6705, 0.875, 0.6818, 0.875, 0.6932, 0.875, 0.7045, 0.875, 0.7159, 0.875, 0.7273, 0.625, 0.9886, 0.625, 1.0, 0.6136, 1.0, 0.6023, 1.0, 0.5909, 1.0, 0.5795, 1.0, 0.5682, 1.0, 0.5568, 1.0, 0.5455, 1.0, 0.5341, 1.0, 0.5227, 1.0, 0.5114, 1.0, 0.5, 1.0, 0.4886, 1.0, 0.4773, 1.0, 0.4659, 1.0, 0.4545, 1.0, 0.4432, 1.0, 0.4318, 1.0, 0.4205, 1.0, 0.4091, 1.0, 0.3977, 1.0, 0.3864, 1.0, 0.375, 1.0, 0.375, 0.9886, 0.375, 0.9773, 0.375, 0.9659, 0.375, 0.9545, 0.375, 0.9432, 0.375, 0.9318, 0.375, 0.9205, 0.375, 0.9091, 0.375, 0.8977, 0.375, 0.8864, 0.375, 0.875, 0.375, 0.8636, 0.375, 0.8523, 0.375, 0.8409, 0.375, 0.8295, 0.375, 0.8182, 0.375, 0.8068, 0.375, 0.7955, 0.375, 0.7841, 0.375, 0.7727, 0.375, 0.7614, 0.375, 0.75, 0.3864, 0.75, 0.3977, 0.75, 0.4091, 0.75, 0.4205, 0.75, 0.4318, 0.75, 0.4432, 0.75, 0.4545, 0.75, 0.4659, 0.75, 0.4773, 0.75, 0.4886, 0.75, 0.5, 0.75, 0.5114, 0.75, 0.5227, 0.75, 0.5341, 0.75, 0.5455, 0.75, 0.5568, 0.75, 0.5682, 0.75, 0.5795, 0.75, 0.5909, 0.75, 0.6023, 0.75, 0.6136, 0.75, 0.625, 0.75, 0.625, 0.7614, 0.625, 0.7727, 0.625, 0.7841, 0.625, 0.7955, 0.625, 0.8068, 0.625, 0.8182, 0.625, 0.8295, 0.625, 0.8409, 0.625, 0.8523, 0.625, 0.8636, 0.625, 0.875, 0.625, 0.8864, 0.625, 0.8977, 0.625, 0.9091, 0.625, 0.9205, 0.625, 0.9318, 0.625, 0.9432, 0.625, 0.9545, 0.625, 0.9659, 0.625, 0.9773, 0.625, 0.2386, 0.625, 0.25, 0.6136, 0.25, 0.6023, 0.25, 0.5909, 0.25, 0.5795, 0.25, 0.5682, 0.25, 0.5568, 0.25, 0.5455, 0.25, 0.5341, 0.25, 0.5227, 0.25, 0.5114, 0.25, 0.5, 0.25, 0.4886, 0.25, 0.4773, 0.25, 0.4659, 0.25, 0.4545, 0.25, 0.4432, 0.25, 0.4318, 0.25, 0.4205, 0.25, 0.4091, 0.25, 0.3977, 0.25, 0.3864, 0.25, 0.375, 0.25, 0.375, 0.2386, 0.375, 0.2273, 0.375, 0.2159, 0.375, 0.2045, 0.375, 0.1932, 0.375, 0.1818, 0.375, 0.1705, 0.375, 0.1591, 0.375, 0.1477, 0.375, 0.1364, 0.375, 0.125, 0.375, 0.1136, 0.375, 0.1023, 0.375, 0.09091, 0.375, 0.07955, 0.375, 0.06818, 0.375, 0.05682, 0.375, 0.04545, 0.375, 0.03409, 0.375, 0.02273, 0.375, 0.01136, 0.375, 0.0, 0.3864, 0.0, 0.3977, 0.0, 0.4091, 0.0, 0.4205, 0.0, 0.4318, 0.0, 0.4432, 0.0, 0.4545, 0.0, 0.4659, 0.0, 0.4773, 0.0, 0.4886, 0.0, 0.5, 0.0, 0.5114, 0.0, 0.5227, 0.0, 0.5341, 0.0, 0.5455, 0.0, 0.5568, 0.0, 0.5682, 0.0, 0.5795, 0.0, 0.5909, 0.0, 0.6023, 0.0, 0.6136, 0.0, 0.625, 0.0, 0.625, 0.01136, 0.625, 0.02273, 0.625, 0.03409, 0.625, 0.04545, 0.625, 0.05682, 0.625, 0.06818, 0.625, 0.07955, 0.625, 0.09091, 0.625, 0.1023, 0.625, 0.1136, 0.625, 0.125, 0.625, 0.1364, 0.625, 0.1477, 0.625, 0.1591, 0.625, 0.1705, 0.625, 0.1818, 0.625, 0.1932, 0.625, 0.2045, 0.625, 0.2159, 0.625, 0.2273, 0.1364, 0.75, 0.1477, 0.75, 0.1477, 0.75, 0.1364, 0.75, 0.1477, 0.75, 0.1591, 0.75, 0.1591, 0.75, 0.1477, 0.75, 0.1591, 0.75, 0.1705, 0.75, 0.1705, 0.75, 0.1591, 0.75, 0.1705, 0.75, 0.1818, 0.75, 0.1818, 0.75, 0.1705, 0.75, 0.1818, 0.75, 0.1932, 0.75, 0.1932, 0.75, 0.1818, 0.75, 0.1932, 0.75, 0.2045, 0.75, 0.2045, 0.75, 0.1932, 0.75, 0.2045, 0.75, 0.2159, 0.75, 0.2159, 0.75, 0.2045, 0.75, 0.2159, 0.75, 0.2273, 0.75, 0.2273, 0.75, 0.2159, 0.75, 0.2273, 0.75, 0.2386, 0.75, 0.2386, 0.75, 0.2273, 0.75, 0.2386, 0.75, 0.25, 0.75, 0.25, 0.75, 0.2386, 0.75, 0.25, 0.75, 0.2614, 0.75, 0.2614, 0.75, 0.25, 0.75, 0.2614, 0.75, 0.2727, 0.75, 0.2727, 0.75, 0.2614, 0.75, 0.2727, 0.75, 0.2841, 0.75, 0.2841, 0.75, 0.2727, 0.75, 0.2841, 0.75, 0.2955, 0.75, 0.2955, 0.75, 0.2841, 0.75, 0.2955, 0.75, 0.3068, 0.75, 0.3068, 0.75, 0.2955, 0.75, 0.3068, 0.75, 0.3182, 0.75, 0.3182, 0.75, 0.3068, 0.75, 0.3182, 0.75, 0.3295, 0.75, 0.3295, 0.75, 0.3182, 0.75, 0.3295, 0.75, 0.3409, 0.75, 0.3409, 0.75, 0.3295, 0.75, 0.3409, 0.75, 0.3523, 0.75, 0.3523, 0.75, 0.3409, 0.75, 0.3523, 0.75, 0.3636, 0.75, 0.3636, 0.75, 0.3523, 0.75, 0.1364, 0.7386, 0.1364, 0.75, 0.1364, 0.75, 0.1364, 0.7386, 0.3636, 0.75, 0.3636, 0.7386, 0.3636, 0.7386, 0.3636, 0.75, 0.1477, 0.7386, 0.1364, 0.7386, 0.1364, 0.7386, 0.1477, 0.7386, 0.1591, 0.7386, 0.1477, 0.7386, 0.1477, 0.7386, 0.1591, 0.7386, 0.1705, 0.7386, 0.1591, 0.7386, 0.1591, 0.7386, 0.1705, 0.7386, 0.1818, 0.7386, 0.1705, 0.7386, 0.1705, 0.7386, 0.1818, 0.7386, 0.1932, 0.7386, 0.1818, 0.7386, 0.1818, 0.7386, 0.1932, 0.7386, 0.2045, 0.7386, 0.1932, 0.7386, 0.1932, 0.7386, 0.2045, 0.7386, 0.2159, 0.7386, 0.2045, 0.7386, 0.2045, 0.7386, 0.2159, 0.7386, 0.2273, 0.7386, 0.2159, 0.7386, 0.2159, 0.7386, 0.2273, 0.7386, 0.2386, 0.7386, 0.2273, 0.7386, 0.2273, 0.7386, 0.2386, 0.7386, 0.25, 0.7386, 0.2386, 0.7386, 0.2386, 0.7386, 0.25, 0.7386, 0.2614, 0.7386, 0.25, 0.7386, 0.25, 0.7386, 0.2614, 0.7386, 0.2727, 0.7386, 0.2614, 0.7386, 0.2614, 0.7386, 0.2727, 0.7386, 0.2841, 0.7386, 0.2727, 0.7386, 0.2727, 0.7386, 0.2841, 0.7386, 0.2955, 0.7386, 0.2841, 0.7386, 0.2841, 0.7386, 0.2955, 0.7386, 0.3068, 0.7386, 0.2955, 0.7386, 0.2955, 0.7386, 0.3068, 0.7386, 0.3182, 0.7386, 0.3068, 0.7386, 0.3068, 0.7386, 0.3182, 0.7386, 0.3295, 0.7386, 0.3182, 0.7386, 0.3182, 0.7386, 0.3295, 0.7386, 0.3409, 0.7386, 0.3295, 0.7386, 0.3295, 0.7386, 0.3409, 0.7386, 0.3523, 0.7386, 0.3409, 0.7386, 0.3409, 0.7386, 0.3523, 0.7386, 0.3636, 0.7386, 0.3523, 0.7386, 0.3523, 0.7386, 0.3636, 0.7386])
me_cube.materials.append(mat_material)
me_cube.use_remesh_preserve_volume = False
me_cube.use_remesh_preserve_attributes = False
me_cube.use_mirror_vertex_groups = False
me_cube.update()

# ---- objects
ob_cube = bpy.data.objects.new('Cube', me_cube)
ob_light = bpy.data.objects.new('Light', light_light)
ob_camera = bpy.data.objects.new('Camera', cam_camera)

# ---- transforms, parenting, visibility, modifiers, constraints
ob_cube.location = (0.0, 0.0, 0.0)
ob_cube.rotation_euler = (1.571, 4.712, 0.0)
ob_cube.scale = (3.515, 4.779, -0.2765)
ob_cube.lock_rotations_4d = False
ob_cube.empty_display_type = 'ARROWS'
ob_cube.lineart.crease_threshold = 0.0
ob_light.location = (4.076, 1.005, 5.904)
ob_light.rotation_euler = (0.6503, 0.05522, 1.866)
ob_light.lock_rotations_4d = False
ob_light.empty_display_type = 'ARROWS'
ob_light.color = (0.0, 0.0, 0.0, 0.0)
ob_light.lineart.crease_threshold = 0.0
ob_camera.location = (7.359, -6.926, 4.958)
ob_camera.rotation_euler = (1.109, 0.0, 0.8149)
ob_camera.lock_rotations_4d = False
ob_camera.empty_display_type = 'ARROWS'
ob_camera.color = (0.0, 0.0, 0.0, 0.0)
ob_camera.display_type = 'WIRE'
ob_camera.lineart.crease_threshold = 0.0

# ---- collection membership
col_collection.objects.link(ob_cube)
col_collection.objects.link(ob_light)
col_collection.objects.link(ob_camera)

# ---- scene / render settings (as saved in the file)
scene.camera = ob_camera
scene.frame_start = 1; scene.frame_end = 250; scene.frame_set(211)
scene.render.engine = 'CYCLES'
scene.cycles.use_denoising = False
scene.cycles.samples = 128
scene.cycles.sampling_pattern = 'TABULATED_SOBOL'
scene.cycles.use_adaptive_sampling = False
scene.cycles.use_light_tree = False
scene.view_settings.view_transform = 'Filmic'
bpy.context.view_layer.update()
